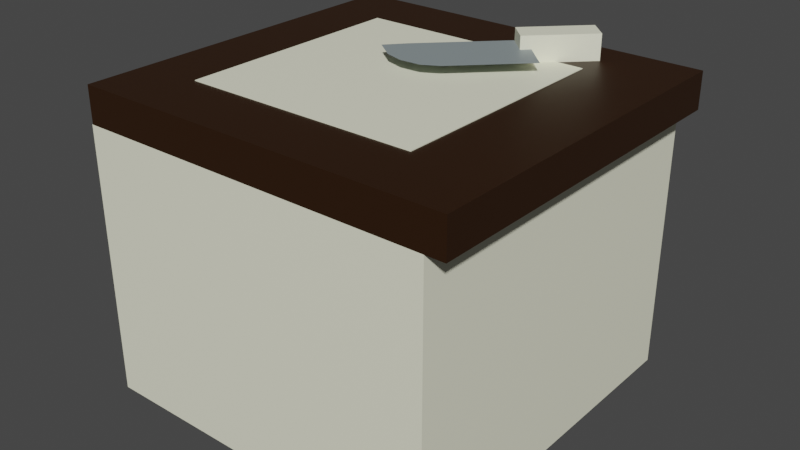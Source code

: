 # Source: mesa_cortar_2.blend  (saved by Blender 2.92.15; exported with 4.5.12 LTS)
import bpy
from mathutils import Matrix  # noqa: F401  (used for matrix-valued properties, if any)

bpy.ops.wm.read_factory_settings(use_empty=True)
scene = bpy.context.scene
scene.name = 'Scene'

# ---- collections
col_collection = bpy.data.collections.new('Collection'); scene.collection.children.link(col_collection)

# ---- materials (node trees are filled in below, after node groups)
mat_estante2 = bpy.data.materials.new('Estante2')
mat_estante2.use_transparent_shadow = False
mat_estante2.diffuse_color = (0.02519, 0.008023, 0.0, 1.0)
mat_cuerpo2 = bpy.data.materials.new('Cuerpo2')
mat_cuerpo2.use_transparent_shadow = False
mat_cuerpo2.diffuse_color = (0.9131, 0.9131, 0.7157, 1.0)
mat_asa = bpy.data.materials.new('Asa')
mat_asa.use_transparent_shadow = False
mat_asa.diffuse_color = (0.2542, 0.3005, 0.3095, 1.0)

# ---- material node trees
mat_estante2.use_nodes = True; mat_estante2.node_tree.nodes.clear()
_N = mat_estante2.node_tree.nodes; _L = mat_estante2.node_tree.links
n0 = _N.new('ShaderNodeBsdfPrincipled'); n0.name = 'Principled BSDF'; n0.location = (10, 300)
n0.distribution = 'GGX'
n0.subsurface_method = 'BURLEY'
n0.inputs[0].default_value = (0.02519, 0.008023, 0.0, 1.0)
n0.inputs[3].default_value = 1.45
n0.inputs[27].default_value = (0.0, 0.0, 0.0, 1.0)
n0.inputs[28].default_value = 1.0
n1 = _N.new('ShaderNodeOutputMaterial'); n1.name = 'Material Output'; n1.location = (300, 300)
_L.new(n0.outputs[0], n1.inputs[0])
n1.is_active_output = True
mat_cuerpo2.use_nodes = True; mat_cuerpo2.node_tree.nodes.clear()
_N = mat_cuerpo2.node_tree.nodes; _L = mat_cuerpo2.node_tree.links
n0 = _N.new('ShaderNodeBsdfPrincipled'); n0.name = 'Principled BSDF'; n0.location = (10, 300)
n0.distribution = 'GGX'
n0.subsurface_method = 'BURLEY'
n0.inputs[0].default_value = (0.9131, 0.9131, 0.7157, 1.0)
n0.inputs[3].default_value = 1.45
n0.inputs[27].default_value = (0.0, 0.0, 0.0, 1.0)
n0.inputs[28].default_value = 1.0
n1 = _N.new('ShaderNodeOutputMaterial'); n1.name = 'Material Output'; n1.location = (300, 300)
_L.new(n0.outputs[0], n1.inputs[0])
n1.is_active_output = True
mat_asa.use_nodes = True; mat_asa.node_tree.nodes.clear()
_N = mat_asa.node_tree.nodes; _L = mat_asa.node_tree.links
n0 = _N.new('ShaderNodeBsdfPrincipled'); n0.name = 'Principled BSDF'; n0.location = (10, 300)
n0.distribution = 'GGX'
n0.subsurface_method = 'BURLEY'
n0.inputs[0].default_value = (0.2542, 0.3005, 0.3095, 1.0)
n0.inputs[3].default_value = 1.45
n0.inputs[27].default_value = (0.0, 0.0, 0.0, 1.0)
n0.inputs[28].default_value = 1.0
n1 = _N.new('ShaderNodeOutputMaterial'); n1.name = 'Material Output'; n1.location = (300, 300)
_L.new(n0.outputs[0], n1.inputs[0])
n1.is_active_output = True

# ---- world
world_world = bpy.data.worlds.new('World'); scene.world = world_world
world_world.use_nodes = True; world_world.node_tree.nodes.clear()
_N = world_world.node_tree.nodes; _L = world_world.node_tree.links
n0 = _N.new('ShaderNodeOutputWorld'); n0.name = 'World Output'; n0.location = (300, 300)
n1 = _N.new('ShaderNodeBackground'); n1.name = 'Background'; n1.location = (10, 300)
n1.inputs[0].default_value = (0.05088, 0.05088, 0.05088, 1.0)
_L.new(n1.outputs[0], n0.inputs[0])
n0.is_active_output = True
world_world.color = (0.05088, 0.05088, 0.05088)
world_world.use_sun_shadow = False
world_world.sun_shadow_jitter_overblur = 0.0

# ---- meshes
me_cubo = bpy.data.meshes.new('Cubo')
me_cubo.from_pydata([(-1.0, -1.0, -1.0), (-1.0, -1.0, 1.0), (-1.0, 1.0, -1.0), (-1.0, 1.0, 1.0), (1.0, -1.0, -1.0), (1.0, -1.0, 1.0), (1.0, 1.0, -1.0), (1.0, 1.0, 1.0), (0.9003, 1.0, -1.001), (0.9003, 1.0, -16.0), (0.9003, -1.0, -1.001), (0.9003, -1.0, -16.0), (-1.004, 1.0, -1.001), (-1.004, 1.0, -16.0), (-1.004, -1.0, -1.001), (-1.004, -1.0, -16.0), (-0.6711, -0.65, 0.8382), (-0.6711, -0.65, 1.038), (-0.6711, 0.65, 0.8382), (-0.6711, 0.65, 1.038), (0.567, -0.65, 0.8382), (0.567, -0.65, 1.038), (0.567, 0.65, 0.8382), (0.567, 0.65, 1.038), (0.4746, 0.906, 2.386), (0.2053, 0.6231, 2.386), (0.5689, 0.807, 2.386), (0.2996, 0.5241, 2.386), (0.4746, 0.906, 0.9856), (0.2053, 0.6231, 0.9856), (0.5689, 0.807, 0.9856), (0.2996, 0.5241, 0.9856), (0.07622, 0.04303, 1.686), (-0.2396, 0.1569, 1.686), (0.2419, 0.1766, 1.686), (0.01262, 0.4352, 1.686), (0.2371, 0.6709, 1.686), (-0.13, 0.06869, 1.686), (0.4749, 0.4212, 1.686), (-0.09962, 0.3174, 1.686), (0.1249, 0.5531, 1.686), (0.3626, 0.3034, 1.686), (0.1601, 0.09074, 1.686), (-0.0435, 0.3763, 1.686), (-0.1557, 0.2584, 1.686), (-0.03115, 0.03792, 1.686), (0.06874, 0.4941, 1.686), (0.3022, 0.24, 1.686), (0.181, 0.612, 1.686), (0.423, 0.3668, 1.686)], [], [(0, 1, 3, 2), (2, 3, 7, 6), (6, 7, 5, 4), (4, 5, 1, 0), (2, 6, 4, 0), (7, 3, 1, 5), (8, 12, 14, 10), (11, 10, 14, 15), (15, 14, 12, 13), (13, 9, 11, 15), (9, 8, 10, 11), (13, 12, 8, 9), (16, 17, 19, 18), (18, 19, 23, 22), (22, 23, 21, 20), (20, 21, 17, 16), (18, 22, 20, 16), (23, 19, 17, 21), (24, 25, 27, 26), (26, 27, 31, 30), (30, 31, 29, 28), (28, 29, 25, 24), (26, 30, 28, 24), (31, 27, 25, 29), (49, 48, 36, 38), (45, 44, 39, 32), (42, 43, 35, 34), (47, 46, 40, 41), (32, 39, 43, 42), (37, 33, 44, 45), (34, 35, 46, 47), (41, 40, 48, 49)])
me_cubo.polygons.foreach_set('material_index', [0, 0, 0, 0, 0, 0, 1, 1, 1, 1, 1, 1, 1, 1, 1, 1, 1, 1, 1, 1, 1, 1, 1, 1, 2, 2, 2, 2, 2, 2, 2, 2])
_uv = me_cubo.uv_layers.new(name='MapaUV')
_uv.uv.foreach_set('vector', [0.375, 0.0, 0.625, 0.0, 0.625, 0.25, 0.375, 0.25, 0.375, 0.25, 0.625, 0.25, 0.625, 0.5, 0.375, 0.5, 0.375, 0.5, 0.625, 0.5, 0.625, 0.75, 0.375, 0.75, 0.375, 0.75, 0.625, 0.75, 0.625, 1.0, 0.375, 1.0, 0.125, 0.5, 0.375, 0.5, 0.375, 0.75, 0.125, 0.75, 0.625, 0.5, 0.875, 0.5, 0.875, 0.75, 0.625, 0.75, 0.0, 0.0, 0.0, 0.0, 0.0, 0.0, 0.0, 0.0, 0.0, 0.0, 0.0, 0.0, 0.0, 0.0, 0.0, 0.0, 0.0, 0.0, 0.0, 0.0, 0.0, 0.0, 0.0, 0.0, 0.0, 0.0, 0.0, 0.0, 0.0, 0.0, 0.0, 0.0, 0.0, 0.0, 0.0, 0.0, 0.0, 0.0, 0.0, 0.0, 0.0, 0.0, 0.0, 0.0, 0.0, 0.0, 0.0, 0.0, 0.375, 0.0, 0.625, 0.0, 0.625, 0.25, 0.375, 0.25, 0.375, 0.25, 0.625, 0.25, 0.625, 0.5, 0.375, 0.5, 0.375, 0.5, 0.625, 0.5, 0.625, 0.75, 0.375, 0.75, 0.375, 0.75, 0.625, 0.75, 0.625, 1.0, 0.375, 1.0, 0.125, 0.5, 0.375, 0.5, 0.375, 0.75, 0.125, 0.75, 0.625, 0.5, 0.875, 0.5, 0.875, 0.75, 0.625, 0.75, 0.375, 0.0, 0.625, 0.0, 0.625, 0.25, 0.375, 0.25, 0.375, 0.25, 0.625, 0.25, 0.625, 0.5, 0.375, 0.5, 0.375, 0.5, 0.625, 0.5, 0.625, 0.75, 0.375, 0.75, 0.375, 0.75, 0.625, 0.75, 0.625, 1.0, 0.375, 1.0, 0.125, 0.5, 0.375, 0.5, 0.375, 0.75, 0.125, 0.75, 0.625, 0.5, 0.875, 0.5, 0.875, 0.75, 0.625, 0.75, 0.5, 0.4375, 1.0, 0.4375, 1.0, 0.5, 0.5, 0.5, 0.5, 0.0625, 1.0, 0.0625, 1.0, 0.125, 0.5, 0.125, 0.5, 0.1875, 1.0, 0.1875, 1.0, 0.25, 0.5, 0.25, 0.5, 0.3125, 1.0, 0.3125, 1.0, 0.375, 0.5, 0.375, 0.5, 0.125, 1.0, 0.125, 1.0, 0.1875, 0.5, 0.1875, 0.5, 0.0, 1.0, 0.0, 1.0, 0.0625, 0.5, 0.0625, 0.5, 0.25, 1.0, 0.25, 1.0, 0.3125, 0.5, 0.3125, 0.5, 0.375, 1.0, 0.375, 1.0, 0.4375, 0.5, 0.4375])
_uv.active_render = True
_uv = me_cubo.uv_layers.new(name='UVMap')
_uv.uv.foreach_set('vector', [0.0, 0.0, 0.0, 0.0, 0.0, 0.0, 0.0, 0.0, 0.0, 0.0, 0.0, 0.0, 0.0, 0.0, 0.0, 0.0, 0.0, 0.0, 0.0, 0.0, 0.0, 0.0, 0.0, 0.0, 0.0, 0.0, 0.0, 0.0, 0.0, 0.0, 0.0, 0.0, 0.0, 0.0, 0.0, 0.0, 0.0, 0.0, 0.0, 0.0, 0.0, 0.0, 0.0, 0.0, 0.0, 0.0, 0.0, 0.0, 0.625, 0.5, 0.875, 0.5, 0.875, 0.75, 0.625, 0.75, 0.375, 0.75, 0.625, 0.75, 0.625, 1.0, 0.375, 1.0, 0.375, 0.0, 0.625, 0.0, 0.625, 0.25, 0.375, 0.25, 0.125, 0.5, 0.375, 0.5, 0.375, 0.75, 0.125, 0.75, 0.375, 0.5, 0.625, 0.5, 0.625, 0.75, 0.375, 0.75, 0.375, 0.25, 0.625, 0.25, 0.625, 0.5, 0.375, 0.5, 0.0, 0.0, 0.0, 0.0, 0.0, 0.0, 0.0, 0.0, 0.0, 0.0, 0.0, 0.0, 0.0, 0.0, 0.0, 0.0, 0.0, 0.0, 0.0, 0.0, 0.0, 0.0, 0.0, 0.0, 0.0, 0.0, 0.0, 0.0, 0.0, 0.0, 0.0, 0.0, 0.0, 0.0, 0.0, 0.0, 0.0, 0.0, 0.0, 0.0, 0.0, 0.0, 0.0, 0.0, 0.0, 0.0, 0.0, 0.0, 0.0, 0.0, 0.0, 0.0, 0.0, 0.0, 0.0, 0.0, 0.0, 0.0, 0.0, 0.0, 0.0, 0.0, 0.0, 0.0, 0.0, 0.0, 0.0, 0.0, 0.0, 0.0, 0.0, 0.0, 0.0, 0.0, 0.0, 0.0, 0.0, 0.0, 0.0, 0.0, 0.0, 0.0, 0.0, 0.0, 0.0, 0.0, 0.0, 0.0, 0.0, 0.0, 0.0, 0.0, 0.0, 0.0, 0.0, 0.0, 0.0, 0.0, 0.0, 0.0, 0.0, 0.0, 0.0, 0.0, 0.0, 0.0, 0.0, 0.0, 0.0, 0.0, 0.0, 0.0, 0.0, 0.0, 0.0, 0.0, 0.0, 0.0, 0.0, 0.0, 0.0, 0.0, 0.0, 0.0, 0.0, 0.0, 0.0, 0.0, 0.0, 0.0, 0.0, 0.0, 0.0, 0.0, 0.0, 0.0, 0.0, 0.0, 0.0, 0.0, 0.0, 0.0, 0.0, 0.0, 0.0, 0.0, 0.0, 0.0, 0.0, 0.0, 0.0, 0.0, 0.0, 0.0, 0.0, 0.0, 0.0, 0.0, 0.0, 0.0])
me_cubo.materials.append(mat_estante2)
me_cubo.materials.append(mat_cuerpo2)
me_cubo.materials.append(mat_asa)
me_cubo.use_remesh_fix_poles = True
me_cubo.use_remesh_preserve_attributes = False
me_cubo.use_mirror_vertex_groups = False
me_cubo.update()

# ---- objects
ob_estante = bpy.data.objects.new('Estante', me_cubo)

# ---- transforms, parenting, visibility, modifiers, constraints
ob_estante.location = (0.05469, 0.0, 1.618)
ob_estante.scale = (1.05, 1.0, 0.1)
ob_estante.lineart.crease_threshold = 0.0

# ---- collection membership
col_collection.objects.link(ob_estante)

# ---- scene / render settings (as saved in the file)
scene.frame_start = 1; scene.frame_end = 250; scene.frame_set(2)
scene.render.engine = 'BLENDER_EEVEE_NEXT'
scene.cycles.use_denoising = False
scene.cycles.samples = 128
scene.cycles.sampling_pattern = 'TABULATED_SOBOL'
scene.cycles.use_adaptive_sampling = False
scene.cycles.use_light_tree = False
scene.view_settings.view_transform = 'Filmic'
bpy.context.view_layer.update()

# ---- added for rendering (the .blend has no active camera and no usable light): camera, sun
cam_auto = bpy.data.cameras.new('AutoCamera')
cam_auto.lens = 50.0
cam_auto.sensor_width = 36.0
cam_auto.clip_end = 1000.0
ob_auto_camera = bpy.data.objects.new('AutoCamera', cam_auto)
scene.collection.objects.link(ob_auto_camera)
ob_auto_camera.location = (3.232, -3.81559, 3.48094)
ob_auto_camera.rotation_euler = (1.09748, -7.21219e-08, 0.694738)
scene.camera = ob_auto_camera
light_auto_sun = bpy.data.lights.new('AutoSun', 'SUN')
light_auto_sun.energy = 3.0
light_auto_sun.angle = 0.0523599
ob_auto_sun = bpy.data.objects.new('AutoSun', light_auto_sun)
scene.collection.objects.link(ob_auto_sun)
ob_auto_sun.rotation_euler = (0.872665, 0.174533, 0.523599)
bpy.context.view_layer.update()
